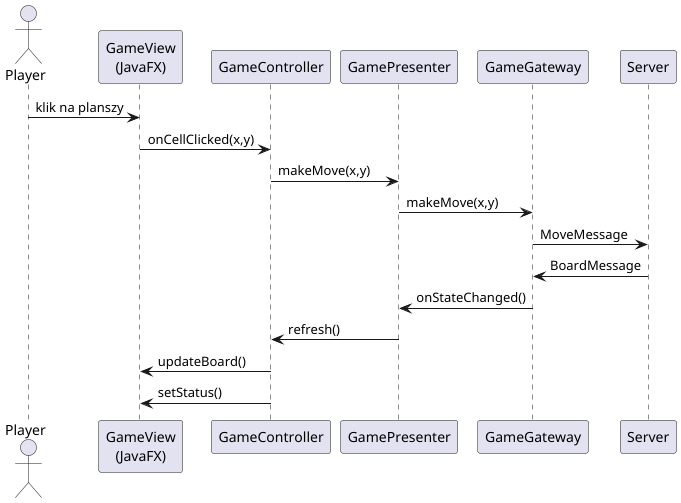

The diagram above was rendered by PlantUML. Its source (embedded in the PNG):
@startuml
actor Player
participant "GameView\n(JavaFX)" as View
participant "GameController" as Controller
participant "GamePresenter" as Presenter
participant "GameGateway" as Gateway
participant "Server" as Server

Player -> View : klik na planszy
View -> Controller : onCellClicked(x,y)
Controller -> Presenter : makeMove(x,y)
Presenter -> Gateway : makeMove(x,y)
Gateway -> Server : MoveMessage

Server -> Gateway : BoardMessage
Gateway -> Presenter : onStateChanged()
Presenter -> Controller : refresh()
Controller -> View : updateBoard()
Controller -> View : setStatus()
@enduml